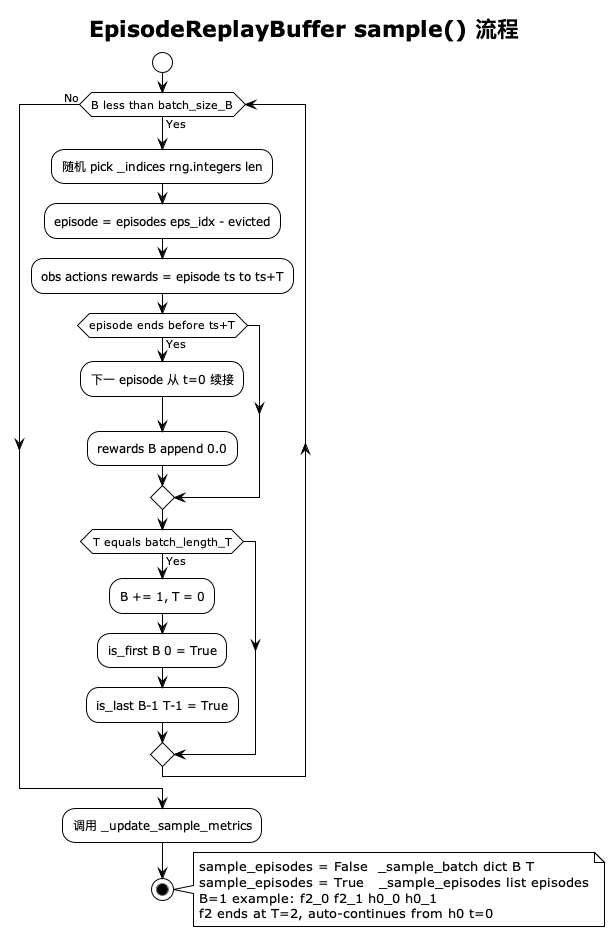

The diagram above was rendered by PlantUML. Its source (embedded in the PNG):
@startuml EpisodeReplayBuffer_Sample
!theme plain

title EpisodeReplayBuffer sample() 流程

start

while (B less than batch_size_B) is (Yes)
    :随机 pick _indices rng.integers len;
    :episode = episodes eps_idx - evicted;

    :obs actions rewards = episode ts to ts+T;

    if (episode ends before ts+T) then (Yes)
        :下一 episode 从 t=0 续接;
        :rewards B append 0.0;
    endif

    if (T equals batch_length_T) then (Yes)
        :B += 1, T = 0;
        :is_first B 0 = True;
        :is_last B-1 T-1 = True;
    endif
endwhile (No)

:调用 _update_sample_metrics;

stop

note right
sample_episodes = False  _sample_batch dict B T
sample_episodes = True   _sample_episodes list episodes
B=1 example: f2_0 f2_1 h0_0 h0_1
f2 ends at T=2, auto-continues from h0 t=0
end note

@enduml